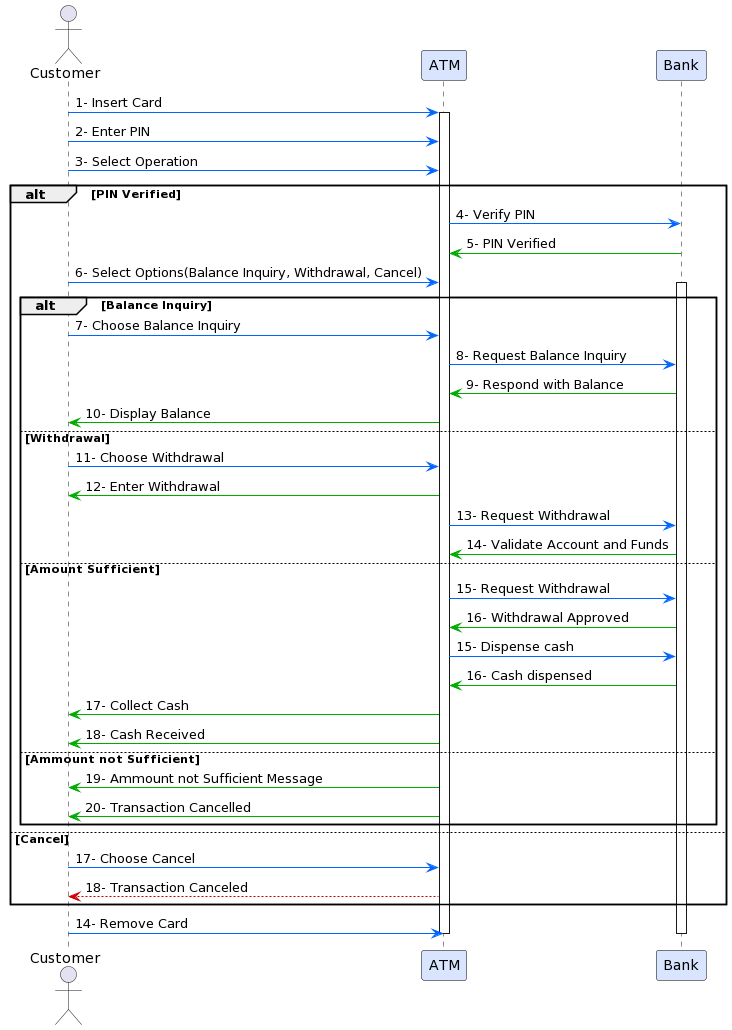

The diagram above was rendered by PlantUML. Its source (embedded in the PNG):
@startuml
skinparam sequenceParticipantBackgroundColor #D9E5FF
skinparam sequenceParticipantBorderColor black

actor Customer
participant ATM
participant Bank

Customer -[#0066FF]> ATM: 1- Insert Card
activate ATM
Customer -[#0066FF]> ATM: 2- Enter PIN
Customer -[#0066FF]> ATM: 3- Select Operation
alt PIN Verified
    ATM -[#0066FF]> Bank: 4- Verify PIN
    Bank -[#00AA00]> ATM: 5- PIN Verified
    Customer -[#0066FF]> ATM: 6- Select Options(Balance Inquiry, Withdrawal, Cancel)
activate Bank
    alt Balance Inquiry
    Customer -[#0066FF]> ATM: 7- Choose Balance Inquiry
    ATM -[#0066FF]> Bank: 8- Request Balance Inquiry
    Bank -[#00AA00]> ATM: 9- Respond with Balance
    ATM -[#00AA00]> Customer: 10- Display Balance
    else Withdrawal
        Customer -[#0066FF]> ATM: 11- Choose Withdrawal
        ATM -[#00AA00]> Customer: 12- Enter Withdrawal
        ATM -[#0066FF]> Bank: 13- Request Withdrawal
        Bank -[#00AA00]> ATM: 14- Validate Account and Funds
        else Amount Sufficient
            ATM -[#0066FF]> Bank: 15- Request Withdrawal
            Bank -[#00AA00]> ATM: 16- Withdrawal Approved
            ATM -[#0066FF]> Bank: 15- Dispense cash
            Bank -[#00AA00]> ATM: 16- Cash dispensed
            ATM -[#00AA00]> Customer: 17- Collect Cash
            ATM -[#00AA00]> Customer: 18- Cash Received
                else Ammount not Sufficient
                    ATM -[#00AA00]> Customer: 19- Ammount not Sufficient Message
                    ATM -[#00AA00]> Customer: 20- Transaction Cancelled
        end
    else Cancel
        Customer -[#0066FF]> ATM: 17- Choose Cancel
        ATM --[#CC0000]> Customer: 18- Transaction Canceled 
    end
Customer -[#0066FF]> ATM: 14- Remove Card
deactivate ATM
deactivate Bank
@enduml